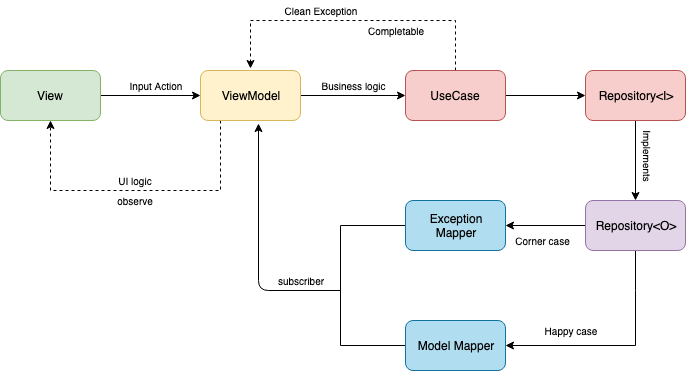

The diagram above was exported from draw.io. Its source (the exported page's mxGraphModel, read from the mxfile embedded in the PNG):
<mxGraphModel dx="946" dy="597" grid="1" gridSize="10" guides="1" tooltips="1" connect="1" arrows="1" fold="1" page="1" pageScale="1" pageWidth="850" pageHeight="1100" math="0" shadow="0">
  <root>
    <mxCell id="0" />
    <mxCell id="1" parent="0" />
    <mxCell id="evh2zHUAL4ETRSgBrpO_-3" value="" style="edgeStyle=orthogonalEdgeStyle;rounded=0;orthogonalLoop=1;jettySize=auto;html=1;" edge="1" parent="1" source="evh2zHUAL4ETRSgBrpO_-1" target="evh2zHUAL4ETRSgBrpO_-2">
      <mxGeometry relative="1" as="geometry" />
    </mxCell>
    <mxCell id="evh2zHUAL4ETRSgBrpO_-1" value="View" style="rounded=1;whiteSpace=wrap;html=1;fillColor=#d5e8d4;strokeColor=#82b366;" vertex="1" parent="1">
      <mxGeometry x="20" y="160" width="100" height="50" as="geometry" />
    </mxCell>
    <mxCell id="evh2zHUAL4ETRSgBrpO_-4" style="edgeStyle=orthogonalEdgeStyle;rounded=0;orthogonalLoop=1;jettySize=auto;html=1;entryX=0.5;entryY=1;entryDx=0;entryDy=0;dashed=1;" edge="1" parent="1" source="evh2zHUAL4ETRSgBrpO_-2" target="evh2zHUAL4ETRSgBrpO_-1">
      <mxGeometry relative="1" as="geometry">
        <mxPoint x="80" y="220" as="targetPoint" />
        <Array as="points">
          <mxPoint x="240" y="280" />
          <mxPoint x="70" y="280" />
        </Array>
      </mxGeometry>
    </mxCell>
    <mxCell id="evh2zHUAL4ETRSgBrpO_-8" value="" style="edgeStyle=orthogonalEdgeStyle;rounded=0;orthogonalLoop=1;jettySize=auto;html=1;fontSize=10;" edge="1" parent="1" source="evh2zHUAL4ETRSgBrpO_-2" target="evh2zHUAL4ETRSgBrpO_-7">
      <mxGeometry relative="1" as="geometry" />
    </mxCell>
    <mxCell id="evh2zHUAL4ETRSgBrpO_-2" value="ViewModel" style="rounded=1;whiteSpace=wrap;html=1;fillColor=#fff2cc;strokeColor=#d6b656;" vertex="1" parent="1">
      <mxGeometry x="220" y="160" width="100" height="50" as="geometry" />
    </mxCell>
    <mxCell id="evh2zHUAL4ETRSgBrpO_-10" style="edgeStyle=orthogonalEdgeStyle;rounded=0;orthogonalLoop=1;jettySize=auto;html=1;fontSize=10;dashed=1;" edge="1" parent="1" source="evh2zHUAL4ETRSgBrpO_-7">
      <mxGeometry relative="1" as="geometry">
        <mxPoint x="270" y="158" as="targetPoint" />
        <Array as="points">
          <mxPoint x="475" y="110" />
          <mxPoint x="270" y="110" />
          <mxPoint x="270" y="158" />
        </Array>
      </mxGeometry>
    </mxCell>
    <mxCell id="evh2zHUAL4ETRSgBrpO_-13" value="" style="edgeStyle=orthogonalEdgeStyle;rounded=0;orthogonalLoop=1;jettySize=auto;html=1;fontSize=10;" edge="1" parent="1" source="evh2zHUAL4ETRSgBrpO_-7" target="evh2zHUAL4ETRSgBrpO_-12">
      <mxGeometry relative="1" as="geometry" />
    </mxCell>
    <mxCell id="evh2zHUAL4ETRSgBrpO_-7" value="UseCase" style="rounded=1;whiteSpace=wrap;html=1;fillColor=#f8cecc;strokeColor=#b85450;" vertex="1" parent="1">
      <mxGeometry x="425" y="160" width="100" height="50" as="geometry" />
    </mxCell>
    <mxCell id="evh2zHUAL4ETRSgBrpO_-15" value="" style="edgeStyle=orthogonalEdgeStyle;rounded=0;orthogonalLoop=1;jettySize=auto;html=1;fontSize=10;" edge="1" parent="1" source="evh2zHUAL4ETRSgBrpO_-12" target="evh2zHUAL4ETRSgBrpO_-14">
      <mxGeometry relative="1" as="geometry" />
    </mxCell>
    <mxCell id="evh2zHUAL4ETRSgBrpO_-12" value="Repository&amp;lt;I&amp;gt;" style="rounded=1;whiteSpace=wrap;html=1;fillColor=#f8cecc;strokeColor=#b85450;" vertex="1" parent="1">
      <mxGeometry x="605" y="160" width="100" height="50" as="geometry" />
    </mxCell>
    <mxCell id="evh2zHUAL4ETRSgBrpO_-18" value="" style="edgeStyle=orthogonalEdgeStyle;rounded=0;orthogonalLoop=1;jettySize=auto;html=1;fontSize=10;" edge="1" parent="1" source="evh2zHUAL4ETRSgBrpO_-14" target="evh2zHUAL4ETRSgBrpO_-17">
      <mxGeometry relative="1" as="geometry" />
    </mxCell>
    <mxCell id="evh2zHUAL4ETRSgBrpO_-20" value="" style="edgeStyle=orthogonalEdgeStyle;rounded=0;orthogonalLoop=1;jettySize=auto;html=1;fontSize=10;" edge="1" parent="1" source="evh2zHUAL4ETRSgBrpO_-14" target="evh2zHUAL4ETRSgBrpO_-19">
      <mxGeometry relative="1" as="geometry">
        <Array as="points">
          <mxPoint x="655" y="380" />
          <mxPoint x="655" y="380" />
        </Array>
      </mxGeometry>
    </mxCell>
    <mxCell id="evh2zHUAL4ETRSgBrpO_-14" value="Repository&amp;lt;O&amp;gt;" style="rounded=1;whiteSpace=wrap;html=1;fillColor=#e1d5e7;strokeColor=#9673a6;" vertex="1" parent="1">
      <mxGeometry x="605" y="290" width="100" height="50" as="geometry" />
    </mxCell>
    <mxCell id="evh2zHUAL4ETRSgBrpO_-26" style="edgeStyle=orthogonalEdgeStyle;rounded=0;orthogonalLoop=1;jettySize=auto;html=1;fontSize=10;endArrow=none;endFill=0;" edge="1" parent="1" source="evh2zHUAL4ETRSgBrpO_-19">
      <mxGeometry relative="1" as="geometry">
        <mxPoint x="360" y="315" as="targetPoint" />
      </mxGeometry>
    </mxCell>
    <mxCell id="evh2zHUAL4ETRSgBrpO_-19" value="Model Mapper" style="rounded=1;whiteSpace=wrap;html=1;fillColor=#b1ddf0;strokeColor=#10739e;" vertex="1" parent="1">
      <mxGeometry x="425" y="410" width="100" height="50" as="geometry" />
    </mxCell>
    <mxCell id="evh2zHUAL4ETRSgBrpO_-27" style="edgeStyle=orthogonalEdgeStyle;rounded=0;orthogonalLoop=1;jettySize=auto;html=1;fontSize=10;endArrow=none;endFill=0;" edge="1" parent="1" source="evh2zHUAL4ETRSgBrpO_-17">
      <mxGeometry relative="1" as="geometry">
        <mxPoint x="360" y="315" as="targetPoint" />
      </mxGeometry>
    </mxCell>
    <mxCell id="evh2zHUAL4ETRSgBrpO_-17" value="Exception&lt;br&gt;Mapper" style="rounded=1;whiteSpace=wrap;html=1;fillColor=#b1ddf0;strokeColor=#10739e;" vertex="1" parent="1">
      <mxGeometry x="425" y="290" width="100" height="50" as="geometry" />
    </mxCell>
    <mxCell id="evh2zHUAL4ETRSgBrpO_-5" value="Input Action" style="text;html=1;strokeColor=none;fillColor=none;align=center;verticalAlign=middle;whiteSpace=wrap;rounded=0;fontSize=10;" vertex="1" parent="1">
      <mxGeometry x="140" y="165" width="70" height="20" as="geometry" />
    </mxCell>
    <mxCell id="evh2zHUAL4ETRSgBrpO_-6" value="UI logic" style="text;html=1;strokeColor=none;fillColor=none;align=center;verticalAlign=middle;whiteSpace=wrap;rounded=0;fontSize=10;" vertex="1" parent="1">
      <mxGeometry x="120" y="260" width="70" height="20" as="geometry" />
    </mxCell>
    <mxCell id="evh2zHUAL4ETRSgBrpO_-9" value="Business logic" style="text;html=1;strokeColor=none;fillColor=none;align=center;verticalAlign=middle;whiteSpace=wrap;rounded=0;fontSize=10;" vertex="1" parent="1">
      <mxGeometry x="325" y="165" width="95" height="20" as="geometry" />
    </mxCell>
    <mxCell id="evh2zHUAL4ETRSgBrpO_-11" value="Clean Exception" style="text;html=1;strokeColor=none;fillColor=none;align=center;verticalAlign=middle;whiteSpace=wrap;rounded=0;fontSize=10;" vertex="1" parent="1">
      <mxGeometry x="280" y="90" width="120" height="20" as="geometry" />
    </mxCell>
    <mxCell id="evh2zHUAL4ETRSgBrpO_-23" value="Happy case" style="text;html=1;strokeColor=none;fillColor=none;align=center;verticalAlign=middle;whiteSpace=wrap;rounded=0;fontSize=10;" vertex="1" parent="1">
      <mxGeometry x="540" y="410" width="100" height="20" as="geometry" />
    </mxCell>
    <mxCell id="evh2zHUAL4ETRSgBrpO_-24" value="Completable" style="text;html=1;strokeColor=none;fillColor=none;align=center;verticalAlign=middle;whiteSpace=wrap;rounded=0;fontSize=10;" vertex="1" parent="1">
      <mxGeometry x="355" y="110" width="120" height="20" as="geometry" />
    </mxCell>
    <mxCell id="evh2zHUAL4ETRSgBrpO_-25" value="Corner case" style="text;html=1;strokeColor=none;fillColor=none;align=center;verticalAlign=middle;whiteSpace=wrap;rounded=0;fontSize=10;" vertex="1" parent="1">
      <mxGeometry x="525" y="320" width="75" height="20" as="geometry" />
    </mxCell>
    <mxCell id="evh2zHUAL4ETRSgBrpO_-30" value="" style="endArrow=classic;html=1;fontSize=10;entryX=0.58;entryY=1.06;entryDx=0;entryDy=0;entryPerimeter=0;" edge="1" parent="1" target="evh2zHUAL4ETRSgBrpO_-2">
      <mxGeometry width="50" height="50" relative="1" as="geometry">
        <mxPoint x="360" y="380" as="sourcePoint" />
        <mxPoint x="280" y="380" as="targetPoint" />
        <Array as="points">
          <mxPoint x="278" y="380" />
        </Array>
      </mxGeometry>
    </mxCell>
    <mxCell id="evh2zHUAL4ETRSgBrpO_-31" value="subscriber" style="text;html=1;strokeColor=none;fillColor=none;align=center;verticalAlign=middle;whiteSpace=wrap;rounded=0;fontSize=10;" vertex="1" parent="1">
      <mxGeometry x="280" y="360" width="80" height="20" as="geometry" />
    </mxCell>
    <mxCell id="evh2zHUAL4ETRSgBrpO_-32" value="Implements" style="text;html=1;strokeColor=none;fillColor=none;align=center;verticalAlign=middle;whiteSpace=wrap;rounded=0;fontSize=10;rotation=90;" vertex="1" parent="1">
      <mxGeometry x="635" y="235" width="65" height="20" as="geometry" />
    </mxCell>
    <mxCell id="evh2zHUAL4ETRSgBrpO_-33" value="observe" style="text;html=1;strokeColor=none;fillColor=none;align=center;verticalAlign=middle;whiteSpace=wrap;rounded=0;fontSize=10;" vertex="1" parent="1">
      <mxGeometry x="120" y="280" width="70" height="20" as="geometry" />
    </mxCell>
  </root>
</mxGraphModel>